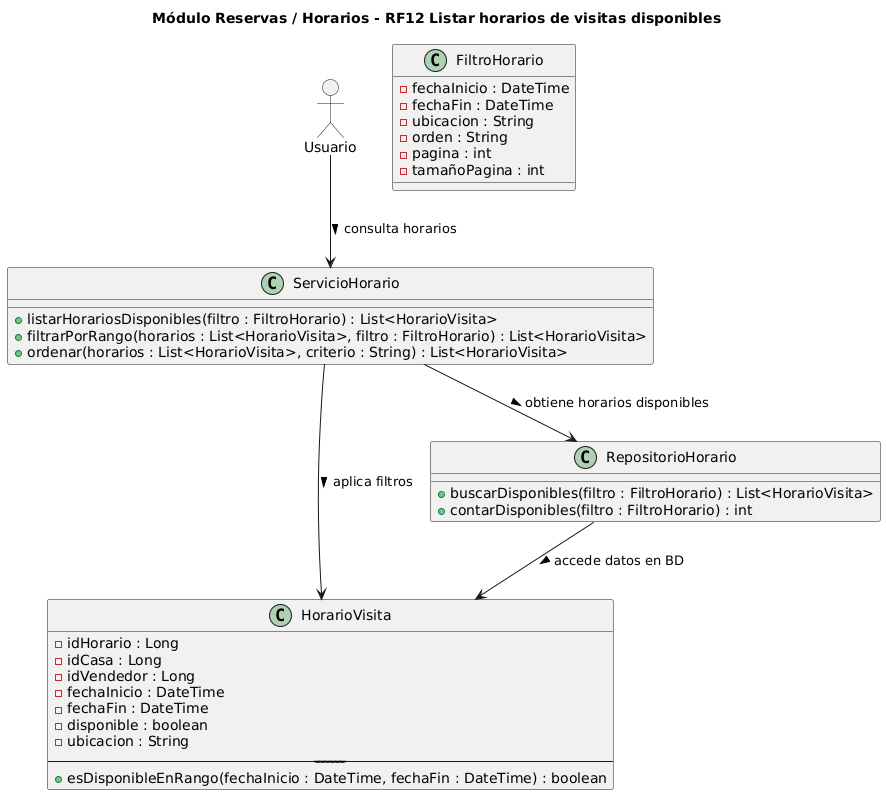

The diagram above was rendered by PlantUML. Its source (embedded in the PNG):
@startuml
allowmixing
title Módulo Reservas / Horarios - RF12 Listar horarios de visitas disponibles

' Clase principal
class HorarioVisita {
  - idHorario : Long
  - idCasa : Long
  - idVendedor : Long
  - fechaInicio : DateTime
  - fechaFin : DateTime
  - disponible : boolean
  - ubicacion : String
  ----------------------------------
  + esDisponibleEnRango(fechaInicio : DateTime, fechaFin : DateTime) : boolean
}

' Clase de filtro
class FiltroHorario {
  - fechaInicio : DateTime
  - fechaFin : DateTime
  - ubicacion : String
  - orden : String
  - pagina : int
  - tamañoPagina : int
}

' Servicio que aplica la lógica de negocio
class ServicioHorario {
  + listarHorariosDisponibles(filtro : FiltroHorario) : List<HorarioVisita>
  + filtrarPorRango(horarios : List<HorarioVisita>, filtro : FiltroHorario) : List<HorarioVisita>
  + ordenar(horarios : List<HorarioVisita>, criterio : String) : List<HorarioVisita>
}

' Repositorio de persistencia
class RepositorioHorario {
  + buscarDisponibles(filtro : FiltroHorario) : List<HorarioVisita>
  + contarDisponibles(filtro : FiltroHorario) : int
}

' Actor del sistema
actor Usuario

' Relaciones
Usuario --> ServicioHorario : consulta horarios >
ServicioHorario --> RepositorioHorario : obtiene horarios disponibles >
RepositorioHorario --> HorarioVisita : accede datos en BD >
ServicioHorario --> HorarioVisita : aplica filtros >
@enduml